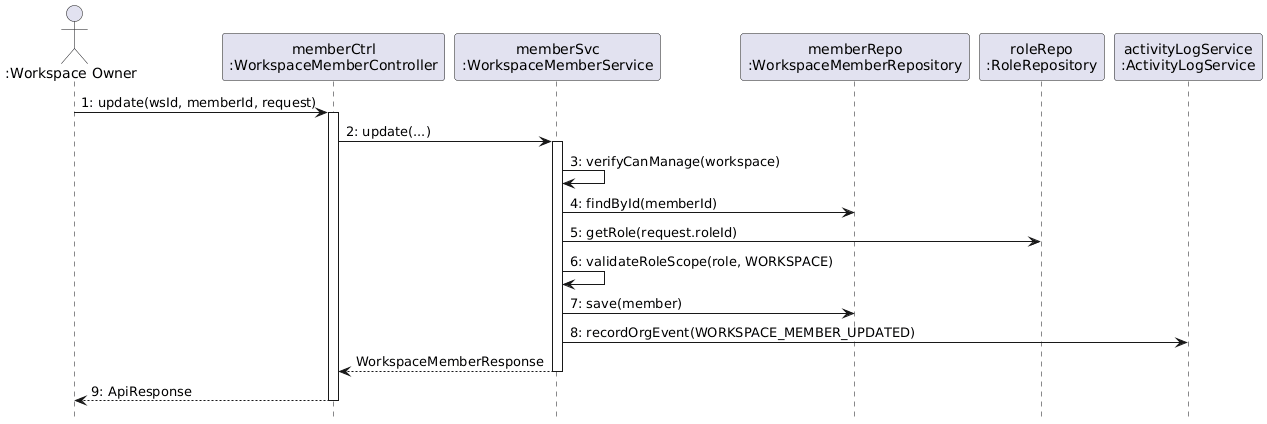

The diagram above was rendered by PlantUML. Its source (embedded in the PNG):
@startuml
hide footbox
actor ":Workspace Owner" as Actor
participant "memberCtrl\n:WorkspaceMemberController" as Ctrl
participant "memberSvc\n:WorkspaceMemberService" as Svc
participant "memberRepo\n:WorkspaceMemberRepository" as Repo
participant "roleRepo\n:RoleRepository" as RoleRepo
participant "activityLogService\n:ActivityLogService" as LogSvc

Actor -> Ctrl : 1: update(wsId, memberId, request)
activate Ctrl
Ctrl -> Svc : 2: update(...)
activate Svc
Svc -> Svc : 3: verifyCanManage(workspace)
Svc -> Repo : 4: findById(memberId)
Svc -> RoleRepo : 5: getRole(request.roleId)
Svc -> Svc : 6: validateRoleScope(role, WORKSPACE)
Svc -> Repo : 7: save(member)
Svc -> LogSvc : 8: recordOrgEvent(WORKSPACE_MEMBER_UPDATED)
Svc --> Ctrl : WorkspaceMemberResponse
deactivate Svc
Ctrl --> Actor : 9: ApiResponse
deactivate Ctrl
@enduml